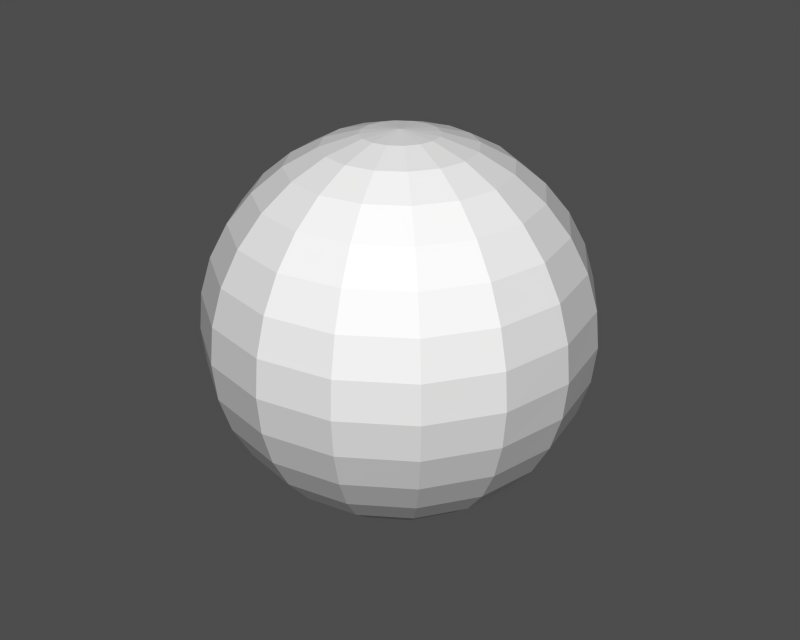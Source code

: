 # Source: sky.blend  (saved by Blender 2.27.0; exported with 4.5.12 LTS)
import bpy
from mathutils import Matrix  # noqa: F401  (used for matrix-valued properties, if any)

bpy.ops.wm.read_factory_settings(use_empty=True)
scene = bpy.context.scene
scene.name = '1'

# ---- collections
col_collection_1 = bpy.data.collections.new('Collection 1'); scene.collection.children.link(col_collection_1)

# ---- materials (node trees are filled in below, after node groups)
mat_material = bpy.data.materials.new('Material')
mat_material.alpha_threshold = 0.0
mat_material.preview_render_type = 'FLAT'
mat_material.diffuse_color = (1.0, 1.0, 0.9649, 1.0)
mat_material.roughness = 0.0
mat_material.line_color = (0.0, 0.0, 0.0, 1.0)

# ---- material node trees

# ---- meshes
me_sky = bpy.data.meshes.new('sky')
me_sky.from_pydata([(0.0, 1.414, 1.068e-07), (1.387, -0.2759, -2.083e-08), (0.2759, -1.387, -1.047e-07), (0.2549, -1.387, -0.1056), (0.5, -1.307, -0.2071), (0.7259, -1.176, -0.3007), (0.9239, -1.0, -0.3827), (1.086, -0.7857, -0.45), (1.207, -0.5412, -0.5), (1.281, -0.2759, -0.5308), (1.307, 1.192e-07, -0.5412), (1.281, 0.2759, -0.5308), (1.207, 0.5412, -0.5), (1.086, 0.7857, -0.45), (0.9239, 1.0, -0.3827), (0.7259, 1.176, -0.3007), (0.5, 1.307, -0.2071), (0.2549, 1.387, -0.1056), (0.1951, 1.387, -0.1951), (0.3827, 1.307, -0.3827), (0.5556, 1.176, -0.5556), (0.7071, 1.0, -0.7071), (0.8315, 0.7857, -0.8315), (0.9239, 0.5412, -0.9239), (0.9808, 0.2759, -0.9808), (1.0, 1.192e-07, -1.0), (0.9808, -0.2759, -0.9808), (0.9239, -0.5412, -0.9239), (0.8315, -0.7857, -0.8315), (0.7071, -1.0, -0.7071), (0.5556, -1.176, -0.5556), (0.3827, -1.307, -0.3827), (0.1951, -1.387, -0.1951), (0.1056, -1.387, -0.2549), (0.2071, -1.307, -0.5), (0.3007, -1.176, -0.7259), (0.3827, -1.0, -0.9239), (0.45, -0.7857, -1.086), (0.5, -0.5412, -1.207), (0.5308, -0.2759, -1.281), (0.5412, 1.192e-07, -1.307), (0.5308, 0.2759, -1.281), (0.5, 0.5412, -1.207), (0.45, 0.7857, -1.086), (0.3827, 1.0, -0.9239), (0.3007, 1.176, -0.7259), (0.2071, 1.307, -0.5), (0.1056, 1.387, -0.2549), (-1.819e-08, 1.387, -0.2759), (5.836e-10, 1.307, -0.5412), (1.703e-09, 1.176, -0.7857), (-2.029e-08, 1.0, -1.0), (-4.37e-08, 0.7857, -1.176), (-3.658e-08, 0.5412, -1.307), (-4.728e-08, 0.2759, -1.387), (1.035e-08, 1.192e-07, -1.414), (-1.244e-08, -0.2759, -1.387), (-6.901e-08, -0.5412, -1.307), (-4.392e-08, -0.7857, -1.176), (-3.094e-08, -1.0, -1.0), (-3.504e-09, -1.176, -0.7857), (-8.882e-09, -1.307, -0.5412), (-2.56e-09, -1.387, -0.2759), (-0.1056, -1.387, -0.2549), (-0.2071, -1.307, -0.5), (-0.3007, -1.176, -0.7259), (-0.3827, -1.0, -0.9239), (-0.45, -0.7857, -1.086), (-0.5, -0.5412, -1.207), (-0.5308, -0.2759, -1.281), (-0.5412, 1.192e-07, -1.307), (-0.5308, 0.2759, -1.281), (-0.5, 0.5412, -1.207), (-0.45, 0.7857, -1.086), (-0.3827, 1.0, -0.9239), (-0.3007, 1.176, -0.7259), (-0.2071, 1.307, -0.5), (-0.1056, 1.387, -0.2549), (-0.1951, 1.387, -0.1951), (-0.3827, 1.307, -0.3827), (-0.5556, 1.176, -0.5556), (-0.7071, 1.0, -0.7071), (-0.8315, 0.7857, -0.8315), (-0.9239, 0.5412, -0.9239), (-0.9808, 0.2759, -0.9808), (-1.0, 1.192e-07, -1.0), (-0.9808, -0.2759, -0.9808), (-0.9239, -0.5412, -0.9239), (-0.8315, -0.7857, -0.8315), (-0.7071, -1.0, -0.7071), (-0.5556, -1.176, -0.5556), (-0.3827, -1.307, -0.3827), (-0.1951, -1.387, -0.1951), (-0.2549, -1.387, -0.1056), (-0.5, -1.307, -0.2071), (-0.7259, -1.176, -0.3007), (-0.9239, -1.0, -0.3827), (-1.086, -0.7857, -0.45), (-1.207, -0.5412, -0.5), (-1.281, -0.2759, -0.5308), (-1.307, 1.192e-07, -0.5412), (-1.281, 0.2759, -0.5308), (-1.207, 0.5412, -0.5), (-1.086, 0.7857, -0.45), (-0.9239, 1.0, -0.3827), (-0.7259, 1.176, -0.3007), (-0.5, 1.307, -0.2071), (-0.2549, 1.387, -0.1056), (-0.2759, 1.387, 1.417e-07), (-0.5412, 1.307, 1.134e-07), (-0.7857, 1.176, 9.25e-08), (-1.0, 1.0, 1.186e-07), (-1.176, 0.7857, 7.378e-08), (-1.307, 0.5412, 1.274e-07), (-1.387, 0.2759, 8.916e-08), (-1.414, 1.192e-07, 4.736e-08), (-1.387, -0.2759, 2.577e-09), (-1.307, -0.5412, -2.595e-08), (-1.176, -0.7857, -4.539e-08), (-1.0, -1.0, -3.067e-09), (-0.7857, -1.176, -8.15e-08), (-0.5412, -1.307, -7.309e-08), (-0.2759, -1.387, -8.916e-08), (-0.2549, -1.387, 0.1056), (-0.5, -1.307, 0.2071), (-0.7259, -1.176, 0.3007), (-0.9239, -1.0, 0.3827), (-1.086, -0.7857, 0.45), (-1.207, -0.5412, 0.5), (-1.281, -0.2759, 0.5308), (-1.307, 1.192e-07, 0.5412), (-1.281, 0.2759, 0.5308), (-1.207, 0.5412, 0.5), (-1.086, 0.7857, 0.45), (-0.9239, 1.0, 0.3827), (-0.7259, 1.176, 0.3007), (-0.5, 1.307, 0.2071), (-0.2549, 1.387, 0.1056), (-0.1951, 1.387, 0.1951), (-0.3827, 1.307, 0.3827), (-0.5556, 1.176, 0.5556), (-0.7071, 1.0, 0.7071), (-0.8315, 0.7857, 0.8315), (-0.9239, 0.5412, 0.9239), (-0.9808, 0.2759, 0.9808), (-1.0, 1.192e-07, 1.0), (-0.9808, -0.2759, 0.9808), (-0.9239, -0.5412, 0.9239), (-0.8315, -0.7857, 0.8315), (-0.7071, -1.0, 0.7071), (-0.5556, -1.176, 0.5556), (-0.3827, -1.307, 0.3827), (-0.1951, -1.387, 0.1951), (-0.1056, -1.387, 0.2549), (-0.2071, -1.307, 0.5), (-0.3007, -1.176, 0.7259), (-0.3827, -1.0, 0.9239), (-0.45, -0.7857, 1.086), (-0.5, -0.5412, 1.207), (-0.5308, -0.2759, 1.281), (-0.5412, 1.192e-07, 1.307), (-0.5308, 0.2759, 1.281), (-0.5, 0.5412, 1.207), (-0.45, 0.7857, 1.086), (-0.3827, 1.0, 0.9239), (-0.3007, 1.176, 0.7259), (-0.2071, 1.307, 0.5), (-0.1056, 1.387, 0.2549), (4.514e-08, 1.387, 0.2759), (1.318e-09, 1.307, 0.5412), (3.097e-08, 1.176, 0.7857), (6.785e-08, 1.0, 1.0), (2.576e-08, 0.7857, 1.176), (1.154e-07, 0.5412, 1.307), (9.578e-08, 0.2759, 1.387), (1.792e-08, 1.192e-07, 1.414), (1.887e-08, -0.2759, 1.387), (1.842e-08, -0.5412, 1.307), (2.554e-08, -0.7857, 1.176), (1.075e-07, -1.0, 1.0), (8.555e-08, -1.176, 0.7857), (3.201e-08, -1.307, 0.5412), (2.325e-08, -1.387, 0.2759), (-1.763e-07, -1.414, -5.325e-07), (0.1056, -1.387, 0.2549), (0.2071, -1.307, 0.5), (0.3007, -1.176, 0.7259), (0.3827, -1.0, 0.9239), (0.45, -0.7857, 1.086), (0.5, -0.5412, 1.207), (0.5308, -0.2759, 1.281), (0.5412, 1.192e-07, 1.307), (0.5308, 0.2759, 1.281), (0.5, 0.5412, 1.207), (0.45, 0.7857, 1.086), (0.3827, 1.0, 0.9239), (0.3007, 1.176, 0.7259), (0.2071, 1.307, 0.5), (0.1056, 1.387, 0.2549), (0.1951, 1.387, 0.1951), (0.3827, 1.307, 0.3827), (0.5556, 1.176, 0.5556), (0.7071, 1.0, 0.7071), (0.8315, 0.7857, 0.8315), (0.9239, 0.5412, 0.9239), (0.9808, 0.2759, 0.9808), (1.0, 1.192e-07, 1.0), (0.9808, -0.2759, 0.9808), (0.9239, -0.5412, 0.9239), (0.8315, -0.7857, 0.8315), (0.7071, -1.0, 0.7071), (0.5556, -1.176, 0.5556), (0.3827, -1.307, 0.3827), (0.1951, -1.387, 0.1951), (0.2549, -1.387, 0.1056), (0.5, -1.307, 0.2071), (0.7259, -1.176, 0.3007), (0.9239, -1.0, 0.3827), (1.086, -0.7857, 0.45), (1.207, -0.5412, 0.5), (1.281, -0.2759, 0.5308), (1.307, 1.192e-07, 0.5412), (1.281, 0.2759, 0.5308), (1.207, 0.5412, 0.5), (1.086, 0.7857, 0.45), (0.9239, 1.0, 0.3827), (0.7259, 1.176, 0.3007), (0.5, 1.307, 0.2071), (0.2549, 1.387, 0.1056), (0.2759, 1.387, 4.613e-08), (0.5412, 1.307, 1.032e-07), (0.7857, 1.176, 7.187e-08), (1.0, 1.0, -1.128e-08), (1.176, 0.7857, 4.049e-08), (1.307, 0.5412, -9.853e-08), (1.387, 0.2759, -7.28e-08), (1.414, 1.192e-07, -5.307e-08), (1.307, -0.5412, -8.666e-08), (1.176, -0.7857, -7.868e-08), (1.0, -1.0, -1.88e-07), (0.7857, -1.176, -2.123e-07), (0.5412, -1.307, -1.533e-07)], [], [(183, 2, 3), (2, 241, 4, 3), (241, 240, 5, 4), (240, 239, 6, 5), (239, 238, 7, 6), (238, 237, 8, 7), (237, 1, 9, 8), (1, 236, 10, 9), (236, 235, 11, 10), (235, 234, 12, 11), (234, 233, 13, 12), (233, 232, 14, 13), (232, 231, 15, 14), (231, 230, 16, 15), (230, 229, 17, 16), (229, 0, 17), (17, 0, 18), (16, 17, 18, 19), (15, 16, 19, 20), (14, 15, 20, 21), (13, 14, 21, 22), (12, 13, 22, 23), (11, 12, 23, 24), (10, 11, 24, 25), (9, 10, 25, 26), (8, 9, 26, 27), (7, 8, 27, 28), (6, 7, 28, 29), (5, 6, 29, 30), (4, 5, 30, 31), (3, 4, 31, 32), (183, 3, 32), (183, 32, 33), (32, 31, 34, 33), (31, 30, 35, 34), (30, 29, 36, 35), (29, 28, 37, 36), (28, 27, 38, 37), (27, 26, 39, 38), (26, 25, 40, 39), (25, 24, 41, 40), (24, 23, 42, 41), (23, 22, 43, 42), (22, 21, 44, 43), (21, 20, 45, 44), (20, 19, 46, 45), (19, 18, 47, 46), (18, 0, 47), (47, 0, 48), (46, 47, 48, 49), (45, 46, 49, 50), (44, 45, 50, 51), (43, 44, 51, 52), (42, 43, 52, 53), (41, 42, 53, 54), (40, 41, 54, 55), (39, 40, 55, 56), (38, 39, 56, 57), (37, 38, 57, 58), (36, 37, 58, 59), (35, 36, 59, 60), (34, 35, 60, 61), (33, 34, 61, 62), (183, 33, 62), (183, 62, 63), (62, 61, 64, 63), (61, 60, 65, 64), (60, 59, 66, 65), (59, 58, 67, 66), (58, 57, 68, 67), (57, 56, 69, 68), (56, 55, 70, 69), (55, 54, 71, 70), (54, 53, 72, 71), (53, 52, 73, 72), (52, 51, 74, 73), (51, 50, 75, 74), (50, 49, 76, 75), (49, 48, 77, 76), (48, 0, 77), (77, 0, 78), (76, 77, 78, 79), (75, 76, 79, 80), (74, 75, 80, 81), (73, 74, 81, 82), (72, 73, 82, 83), (71, 72, 83, 84), (70, 71, 84, 85), (69, 70, 85, 86), (68, 69, 86, 87), (67, 68, 87, 88), (66, 67, 88, 89), (65, 66, 89, 90), (64, 65, 90, 91), (63, 64, 91, 92), (183, 63, 92), (183, 92, 93), (92, 91, 94, 93), (91, 90, 95, 94), (90, 89, 96, 95), (89, 88, 97, 96), (88, 87, 98, 97), (87, 86, 99, 98), (86, 85, 100, 99), (85, 84, 101, 100), (84, 83, 102, 101), (83, 82, 103, 102), (82, 81, 104, 103), (81, 80, 105, 104), (80, 79, 106, 105), (79, 78, 107, 106), (78, 0, 107), (107, 0, 108), (106, 107, 108, 109), (105, 106, 109, 110), (104, 105, 110, 111), (103, 104, 111, 112), (102, 103, 112, 113), (101, 102, 113, 114), (100, 101, 114, 115), (99, 100, 115, 116), (98, 99, 116, 117), (97, 98, 117, 118), (96, 97, 118, 119), (95, 96, 119, 120), (94, 95, 120, 121), (93, 94, 121, 122), (183, 93, 122), (183, 122, 123), (122, 121, 124, 123), (121, 120, 125, 124), (120, 119, 126, 125), (119, 118, 127, 126), (118, 117, 128, 127), (117, 116, 129, 128), (116, 115, 130, 129), (115, 114, 131, 130), (114, 113, 132, 131), (113, 112, 133, 132), (112, 111, 134, 133), (111, 110, 135, 134), (110, 109, 136, 135), (109, 108, 137, 136), (108, 0, 137), (137, 0, 138), (136, 137, 138, 139), (135, 136, 139, 140), (134, 135, 140, 141), (133, 134, 141, 142), (132, 133, 142, 143), (131, 132, 143, 144), (130, 131, 144, 145), (129, 130, 145, 146), (128, 129, 146, 147), (127, 128, 147, 148), (126, 127, 148, 149), (125, 126, 149, 150), (124, 125, 150, 151), (123, 124, 151, 152), (183, 123, 152), (183, 152, 153), (152, 151, 154, 153), (151, 150, 155, 154), (150, 149, 156, 155), (149, 148, 157, 156), (148, 147, 158, 157), (147, 146, 159, 158), (146, 145, 160, 159), (145, 144, 161, 160), (144, 143, 162, 161), (143, 142, 163, 162), (142, 141, 164, 163), (141, 140, 165, 164), (140, 139, 166, 165), (139, 138, 167, 166), (138, 0, 167), (167, 0, 168), (166, 167, 168, 169), (165, 166, 169, 170), (164, 165, 170, 171), (163, 164, 171, 172), (162, 163, 172, 173), (161, 162, 173, 174), (160, 161, 174, 175), (159, 160, 175, 176), (158, 159, 176, 177), (157, 158, 177, 178), (156, 157, 178, 179), (155, 156, 179, 180), (154, 155, 180, 181), (153, 154, 181, 182), (183, 153, 182), (183, 182, 184), (182, 181, 185, 184), (181, 180, 186, 185), (180, 179, 187, 186), (179, 178, 188, 187), (178, 177, 189, 188), (177, 176, 190, 189), (176, 175, 191, 190), (175, 174, 192, 191), (174, 173, 193, 192), (173, 172, 194, 193), (172, 171, 195, 194), (171, 170, 196, 195), (170, 169, 197, 196), (169, 168, 198, 197), (168, 0, 198), (198, 0, 199), (197, 198, 199, 200), (196, 197, 200, 201), (195, 196, 201, 202), (194, 195, 202, 203), (193, 194, 203, 204), (192, 193, 204, 205), (191, 192, 205, 206), (190, 191, 206, 207), (189, 190, 207, 208), (188, 189, 208, 209), (187, 188, 209, 210), (186, 187, 210, 211), (185, 186, 211, 212), (184, 185, 212, 213), (183, 184, 213), (183, 213, 214), (213, 212, 215, 214), (212, 211, 216, 215), (211, 210, 217, 216), (210, 209, 218, 217), (209, 208, 219, 218), (208, 207, 220, 219), (207, 206, 221, 220), (206, 205, 222, 221), (205, 204, 223, 222), (204, 203, 224, 223), (203, 202, 225, 224), (202, 201, 226, 225), (201, 200, 227, 226), (200, 199, 228, 227), (199, 0, 228), (228, 0, 229), (227, 228, 229, 230), (226, 227, 230, 231), (225, 226, 231, 232), (224, 225, 232, 233), (223, 224, 233, 234), (222, 223, 234, 235), (221, 222, 235, 236), (220, 221, 236, 1), (219, 220, 1, 237), (218, 219, 237, 238), (217, 218, 238, 239), (216, 217, 239, 240), (215, 216, 240, 241), (214, 215, 241, 2), (183, 214, 2)])
me_sky.use_remesh_preserve_volume = False
me_sky.use_remesh_preserve_attributes = False
me_sky.use_mirror_vertex_groups = False
me_sky.update()
me_sun = bpy.data.meshes.new('sun')
me_sun.from_pydata([(1.0, 1.0, 23.24), (1.366, 0.366, 23.24), (1.366, -0.366, 23.24), (1.0, -1.0, 23.24), (0.366, -1.366, 23.24), (-0.366, -1.366, 23.24), (-1.0, -1.0, 23.24), (-1.366, -0.366, 23.24), (-1.366, 0.366, 23.24), (-1.0, 1.0, 23.24), (-0.366, 1.366, 23.24), (0.366, 1.366, 23.24), (4.348e-15, 4.127e-08, 23.24)], [], [(12, 0, 1), (12, 1, 2), (12, 2, 3), (12, 3, 4), (12, 4, 5), (12, 5, 6), (12, 6, 7), (12, 7, 8), (12, 8, 9), (12, 9, 10), (12, 10, 11), (11, 0, 12)])
me_sun.materials.append(mat_material)
me_sun.use_remesh_preserve_volume = False
me_sun.use_remesh_preserve_attributes = False
me_sun.use_mirror_vertex_groups = False
me_sun.update()

# ---- objects
ob_sky = bpy.data.objects.new('sky', me_sky)
ob_sun = bpy.data.objects.new('sun', me_sun)

# ---- transforms, parenting, visibility, modifiers, constraints
ob_sky.location = (0.0, 0.0, 0.0)
ob_sky.rotation_euler = (1.571, -0.0, -0.0)
ob_sky.scale = (11.08, 11.08, 11.08)
ob_sky.lock_rotations_4d = False
ob_sky.empty_display_type = 'ARROWS'
ob_sky.color = (0.0, 0.0, 0.0, 1.0)
ob_sky.lineart.crease_threshold = 0.0
ob_sun.location = (0.0, 0.0, 0.0)
ob_sun.scale = (0.6356, 0.6356, 0.6356)
ob_sun.lock_rotations_4d = False
ob_sun.empty_display_type = 'ARROWS'
ob_sun.color = (0.0, 0.0, 0.0, 1.0)
ob_sun.lineart.crease_threshold = 0.0

# ---- collection membership
col_collection_1.objects.link(ob_sky)
col_collection_1.objects.link(ob_sun)

# ---- scene / render settings (as saved in the file)
scene.frame_start = 1; scene.frame_end = 250; scene.frame_set(1)
scene.render.engine = 'BLENDER_EEVEE_NEXT'
scene.render.image_settings.file_format = 'TARGA'
scene.render.image_settings.color_mode = 'RGB'
scene.render.image_settings.quality = 95
scene.render.image_settings.compression = 95
scene.render.resolution_x = 320
scene.render.resolution_y = 256
scene.render.fps = 25
scene.render.dither_intensity = 0.0
scene.render.use_compositing = False
scene.render.use_sequencer = False
scene.render.use_file_extension = False
scene.render.bake_bias = 0.0
scene.render.use_stamp_time = False
scene.render.use_stamp_date = False
scene.render.use_stamp_frame = False
scene.render.use_stamp_camera = False
scene.render.use_stamp_scene = False
scene.render.use_stamp_filename = False
scene.render.use_stamp_render_time = False
scene.render.stamp_font_size = 0
scene.cycles.use_denoising = False
scene.cycles.samples = 10
scene.cycles.sampling_pattern = 'TABULATED_SOBOL'
scene.cycles.light_sampling_threshold = 0.0
scene.cycles.use_adaptive_sampling = False
scene.cycles.use_light_tree = False
scene.cycles.blur_glossy = 0.0
scene.cycles.volume_bounces = 1
scene.cycles.pixel_filter_type = 'GAUSSIAN'
scene.cycles.sample_clamp_indirect = 0.0
scene.view_settings.view_transform = 'Raw'
bpy.context.view_layer.update()

# ---- added for rendering (the .blend has no active camera and no usable light): camera, sun + grey world if the file has none
cam_auto = bpy.data.cameras.new('AutoCamera')
cam_auto.lens = 50.0
cam_auto.sensor_width = 36.0
cam_auto.clip_end = 1000.0
ob_auto_camera = bpy.data.objects.new('AutoCamera', cam_auto)
scene.collection.objects.link(ob_auto_camera)
ob_auto_camera.location = (50.2146, -60.2575, 40.1717)
ob_auto_camera.rotation_euler = (1.09748, -7.21219e-08, 0.694738)
scene.camera = ob_auto_camera
light_auto_sun = bpy.data.lights.new('AutoSun', 'SUN')
light_auto_sun.energy = 3.0
light_auto_sun.angle = 0.0523599
ob_auto_sun = bpy.data.objects.new('AutoSun', light_auto_sun)
scene.collection.objects.link(ob_auto_sun)
ob_auto_sun.rotation_euler = (0.872665, 0.174533, 0.523599)
if scene.world is None:
    world_auto = bpy.data.worlds.new('AutoWorld')
    world_auto.color = (0.3, 0.3, 0.3)
    scene.world = world_auto
bpy.context.view_layer.update()
